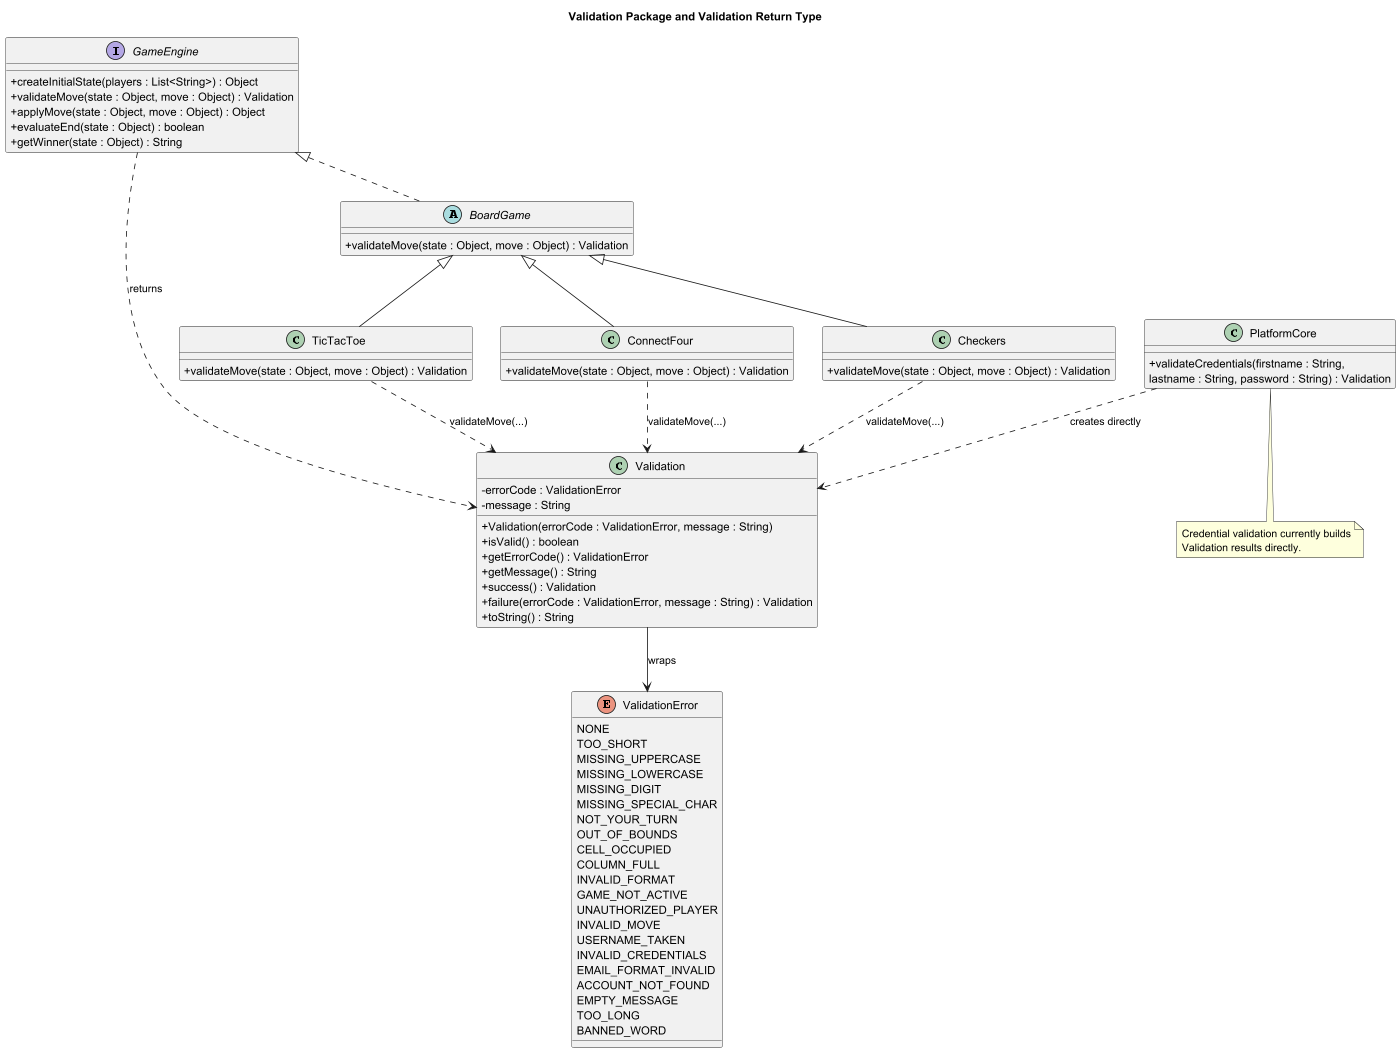

The diagram above was rendered by PlantUML. Its source (embedded in the PNG):
@startuml
title Validation Package and Validation Return Type
skinparam classAttributeIconSize 0

enum ValidationError {
  NONE
  TOO_SHORT
  MISSING_UPPERCASE
  MISSING_LOWERCASE
  MISSING_DIGIT
  MISSING_SPECIAL_CHAR
  NOT_YOUR_TURN
  OUT_OF_BOUNDS
  CELL_OCCUPIED
  COLUMN_FULL
  INVALID_FORMAT
  GAME_NOT_ACTIVE
  UNAUTHORIZED_PLAYER
  INVALID_MOVE
  USERNAME_TAKEN
  INVALID_CREDENTIALS
  EMAIL_FORMAT_INVALID
  ACCOUNT_NOT_FOUND
  EMPTY_MESSAGE
  TOO_LONG
  BANNED_WORD
}

class Validation {
  - errorCode : ValidationError
  - message : String
  + Validation(errorCode : ValidationError, message : String)
  + isValid() : boolean
  + getErrorCode() : ValidationError
  + getMessage() : String
  + success() : Validation
  + failure(errorCode : ValidationError, message : String) : Validation
  + toString() : String
}
interface GameEngine {
  + createInitialState(players : List<String>) : Object
  + validateMove(state : Object, move : Object) : Validation
  + applyMove(state : Object, move : Object) : Object
  + evaluateEnd(state : Object) : boolean
  + getWinner(state : Object) : String
}

abstract class BoardGame {
  + validateMove(state : Object, move : Object) : Validation
}
class TicTacToe {
  + validateMove(state : Object, move : Object) : Validation
}
class ConnectFour {
  + validateMove(state : Object, move : Object) : Validation
}
class Checkers {
  + validateMove(state : Object, move : Object) : Validation
}

class PlatformCore {
  + validateCredentials(firstname : String,\nlastname : String, password : String) : Validation
}

Validation --> ValidationError : wraps
GameEngine ..> Validation : returns
GameEngine <|.. BoardGame
BoardGame <|-- TicTacToe
BoardGame <|-- ConnectFour
BoardGame <|-- Checkers
TicTacToe ..> Validation : validateMove(...)
ConnectFour ..> Validation : validateMove(...)
Checkers ..> Validation : validateMove(...)
PlatformCore ..> Validation : creates directly

note bottom of PlatformCore
  Credential validation currently builds
  Validation results directly.
end note

@enduml